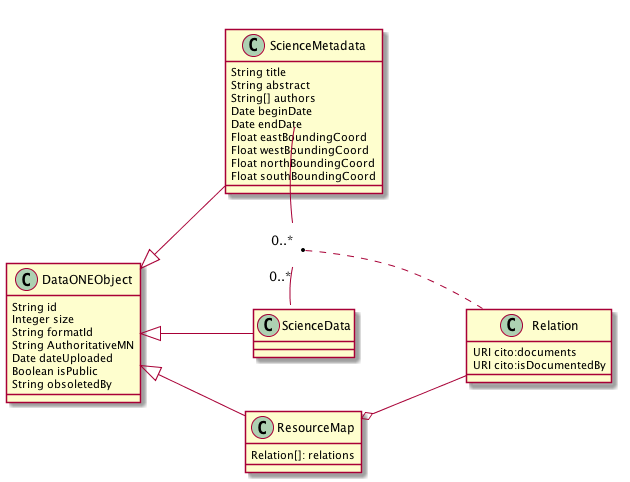

The diagram above was rendered by PlantUML. Its source (embedded in the PNG):
@startuml images/datapackage_class.png
left to right direction

class DataONEObject {
  String id
  Integer size
  String formatId
  String AuthoritativeMN
  Date dateUploaded
  Boolean isPublic
  String obsoletedBy
}

class ResourceMap {
  Relation[]: relations
}

class Relation {
  URI cito:documents
  URI cito:isDocumentedBy
}

class ScienceMetadata {
  String title
  String abstract
  String[] authors
  Date beginDate
  Date endDate
  Float eastBoundingCoord
  Float westBoundingCoord
  Float northBoundingCoord
  Float southBoundingCoord
}

class ScienceData {

}

DataONEObject <|-- ResourceMap
DataONEObject <|-- ScienceMetadata
DataONEObject <|-- ScienceData
ScienceData "0..*" - "0..*" ScienceMetadata
(ScienceMetadata, ScienceData) . Relation
ResourceMap o-- Relation

@enduml